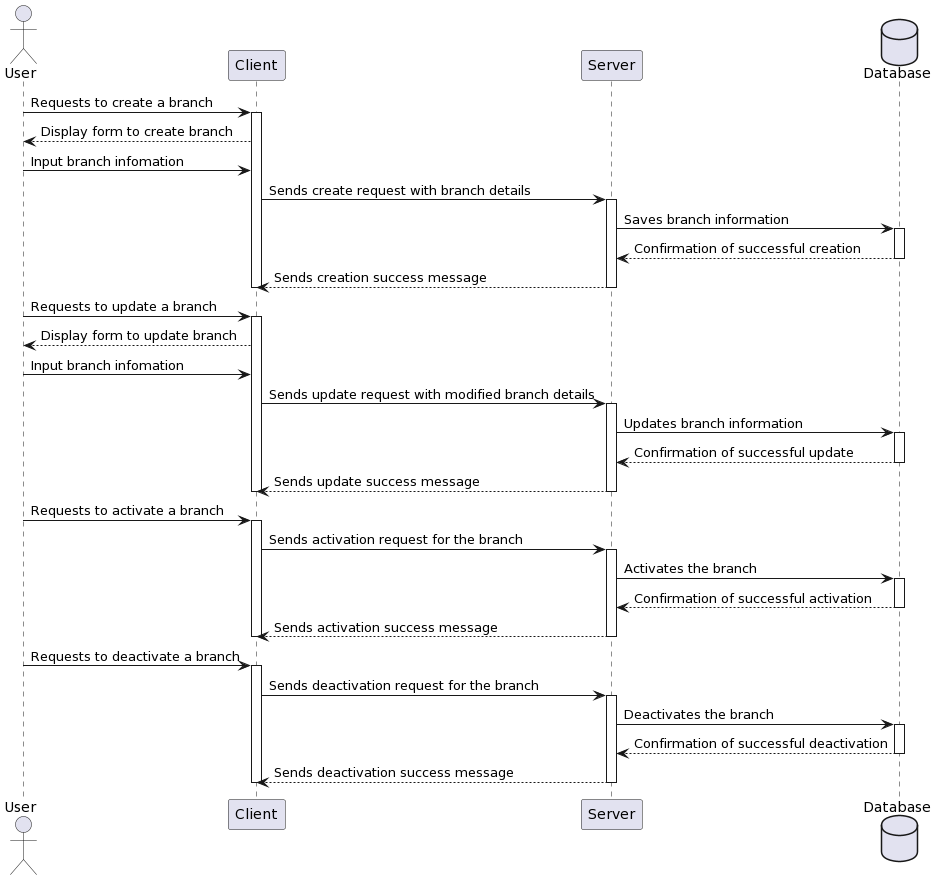

The diagram above was rendered by PlantUML. Its source (embedded in the PNG):
@startuml
actor User
participant "Client" as C
participant "Server" as S
database Database

User -> C: Requests to create a branch
activate C
C --> User: Display form to create branch
User -> C: Input branch infomation
C -> S: Sends create request with branch details
activate S
S -> Database: Saves branch information
activate Database
Database --> S: Confirmation of successful creation
deactivate Database
S --> C: Sends creation success message
deactivate C
deactivate S

User -> C: Requests to update a branch
activate C
C --> User: Display form to update branch
User -> C: Input branch infomation
C -> S: Sends update request with modified branch details
activate S
S -> Database: Updates branch information
activate Database
Database --> S: Confirmation of successful update
deactivate Database
S --> C: Sends update success message
deactivate C
deactivate S

User -> C: Requests to activate a branch
activate C
C -> S: Sends activation request for the branch
activate S
S -> Database: Activates the branch
activate Database
Database --> S: Confirmation of successful activation
deactivate Database
S --> C: Sends activation success message
deactivate C
deactivate S

User -> C: Requests to deactivate a branch
activate C
C -> S: Sends deactivation request for the branch
activate S
S -> Database: Deactivates the branch
activate Database
Database --> S: Confirmation of successful deactivation
deactivate Database
S --> C: Sends deactivation success message
deactivate C
deactivate S
@enduml